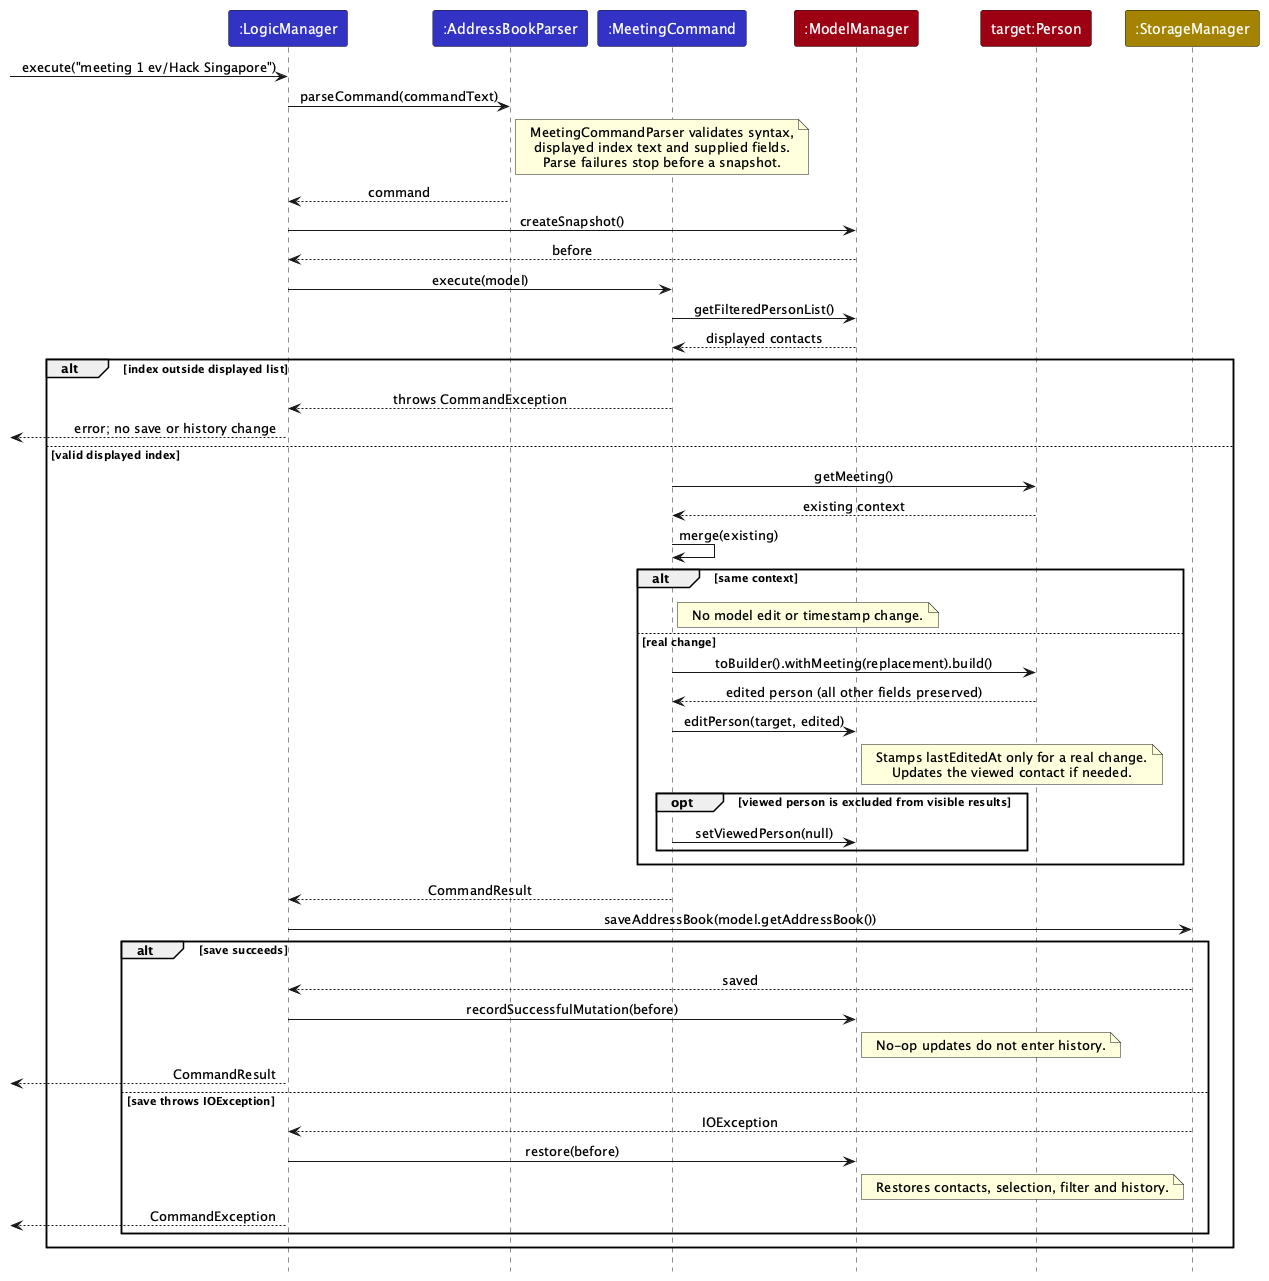

The diagram above was rendered by PlantUML. Its source (embedded in the PNG):
@startuml
!pragma layout smetana
!include style.puml
skinparam ArrowFontStyle plain

participant ":LogicManager" as Logic LOGIC_COLOR
participant ":AddressBookParser" as Parser LOGIC_COLOR
participant ":MeetingCommand" as Command LOGIC_COLOR
participant ":ModelManager" as Model MODEL_COLOR
participant "target:Person" as Target MODEL_COLOR
participant ":StorageManager" as Storage STORAGE_COLOR

[-> Logic : execute("meeting 1 ev/Hack Singapore")
Logic -> Parser : parseCommand(commandText)
note right of Parser
  MeetingCommandParser validates syntax,
  displayed index text and supplied fields.
  Parse failures stop before a snapshot.
end note
Parser --> Logic : command
Logic -> Model : createSnapshot()
Model --> Logic : before
Logic -> Command : execute(model)
Command -> Model : getFilteredPersonList()
Model --> Command : displayed contacts
alt index outside displayed list
    Command --> Logic : throws CommandException
    [<-- Logic : error; no save or history change
else valid displayed index
    Command -> Target : getMeeting()
    Target --> Command : existing context
    Command -> Command : merge(existing)
    alt same context
        note right of Command : No model edit or timestamp change.
    else real change
        Command -> Target : toBuilder().withMeeting(replacement).build()
        Target --> Command : edited person (all other fields preserved)
        Command -> Model : editPerson(target, edited)
        note right of Model
          Stamps lastEditedAt only for a real change.
          Updates the viewed contact if needed.
        end note
        opt viewed person is excluded from visible results
        Command -> Model : setViewedPerson(null)
    end
    end
    Command --> Logic : CommandResult
    Logic -> Storage : saveAddressBook(model.getAddressBook())
    alt save succeeds
        Storage --> Logic : saved
        Logic -> Model : recordSuccessfulMutation(before)
        note right of Model : No-op updates do not enter history.
        [<-- Logic : CommandResult
    else save throws IOException
        Storage --> Logic : IOException
        Logic -> Model : restore(before)
        note right of Model : Restores contacts, selection, filter and history.
        [<-- Logic : CommandException
    end
end
@enduml